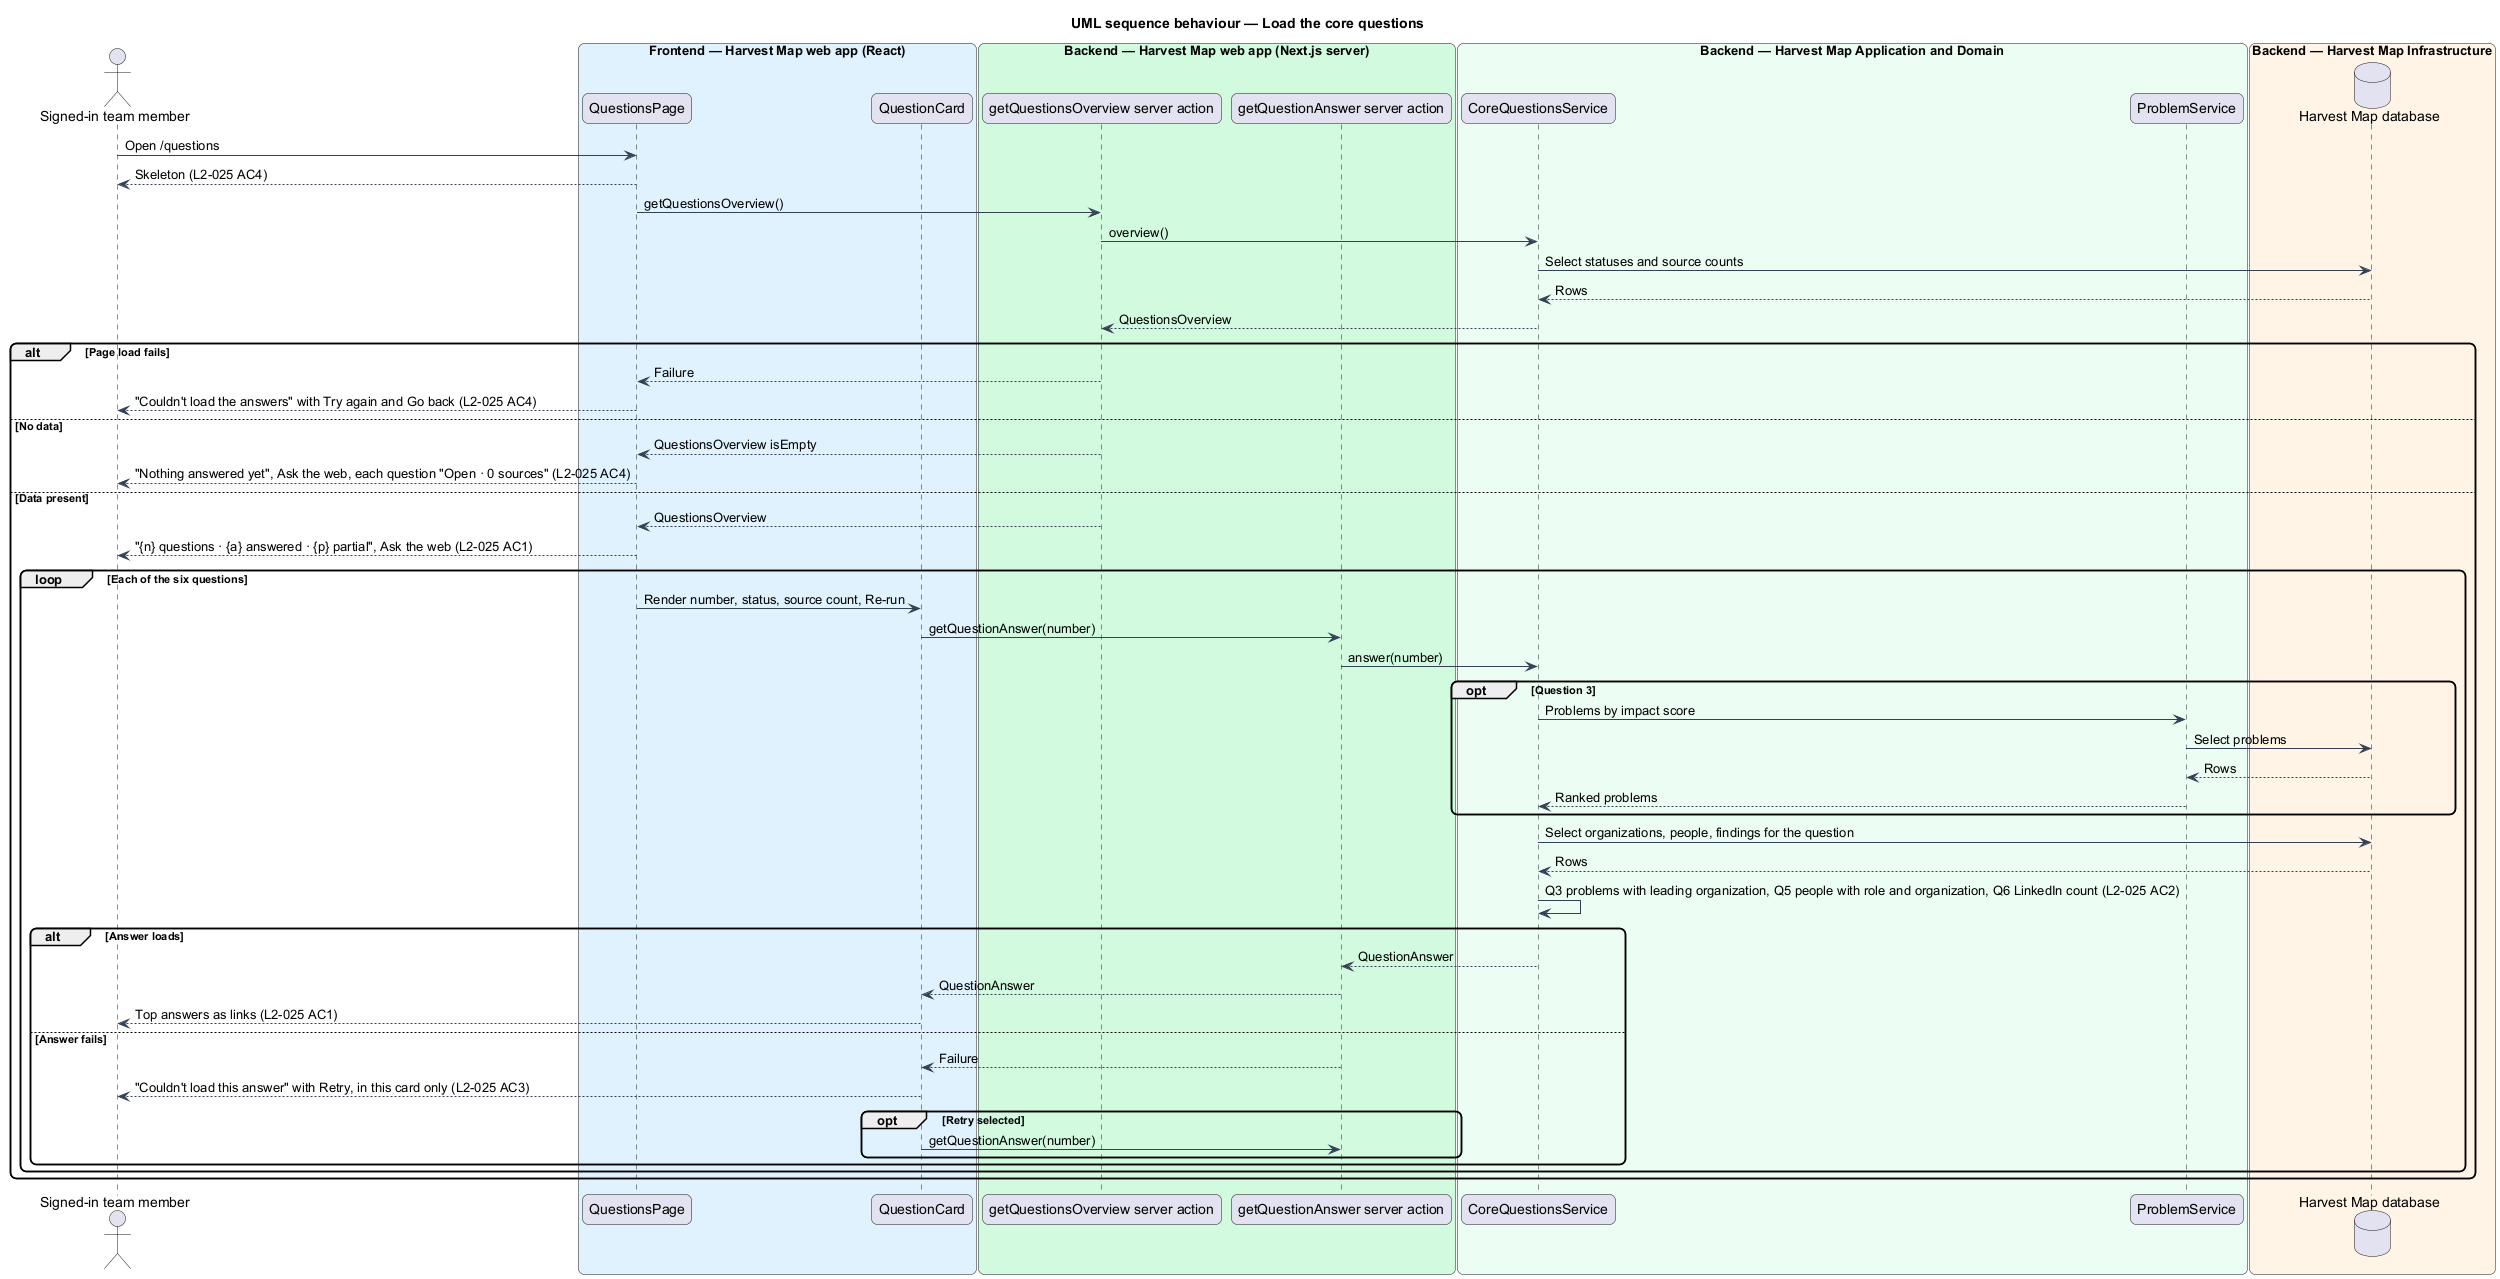

The diagram above was rendered by PlantUML. Its source (embedded in the PNG):
@startuml
title UML sequence behaviour — Load the core questions
skinparam backgroundColor #FFFFFF
skinparam shadowing false
skinparam roundcorner 12
skinparam defaultFontName Arial
skinparam ArrowColor #344054
actor "Signed-in team member" as actor
box "Frontend — Harvest Map web app (React)" #E0F2FE
  participant "QuestionsPage" as page
  participant "QuestionCard" as card
end box
box "Backend — Harvest Map web app (Next.js server)" #D1FADF
  participant "getQuestionsOverview server action" as overview
  participant "getQuestionAnswer server action" as answer
end box
box "Backend — Harvest Map Application and Domain" #ECFDF3
  participant "CoreQuestionsService" as svc
  participant "ProblemService" as rank
end box
box "Backend — Harvest Map Infrastructure" #FFF4E5
  database "Harvest Map database" as db
end box
actor -> page : Open /questions
page --> actor : Skeleton (L2-025 AC4)
page -> overview : getQuestionsOverview()
overview -> svc : overview()
svc -> db : Select statuses and source counts
db --> svc : Rows
svc --> overview : QuestionsOverview
alt Page load fails
  overview --> page : Failure
  page --> actor : "Couldn't load the answers" with Try again and Go back (L2-025 AC4)
else No data
  overview --> page : QuestionsOverview isEmpty
  page --> actor : "Nothing answered yet", Ask the web, each question "Open · 0 sources" (L2-025 AC4)
else Data present
  overview --> page : QuestionsOverview
  page --> actor : "{n} questions · {a} answered · {p} partial", Ask the web (L2-025 AC1)
  loop Each of the six questions
    page -> card : Render number, status, source count, Re-run
    card -> answer : getQuestionAnswer(number)
    answer -> svc : answer(number)
    opt Question 3
      svc -> rank : Problems by impact score
      rank -> db : Select problems
      db --> rank : Rows
      rank --> svc : Ranked problems
    end
    svc -> db : Select organizations, people, findings for the question
    db --> svc : Rows
    svc -> svc : Q3 problems with leading organization, Q5 people with role and organization, Q6 LinkedIn count (L2-025 AC2)
    alt Answer loads
      svc --> answer : QuestionAnswer
      answer --> card : QuestionAnswer
      card --> actor : Top answers as links (L2-025 AC1)
    else Answer fails
      answer --> card : Failure
      card --> actor : "Couldn't load this answer" with Retry, in this card only (L2-025 AC3)
      opt Retry selected
        card -> answer : getQuestionAnswer(number)
      end
    end
  end
end
@enduml